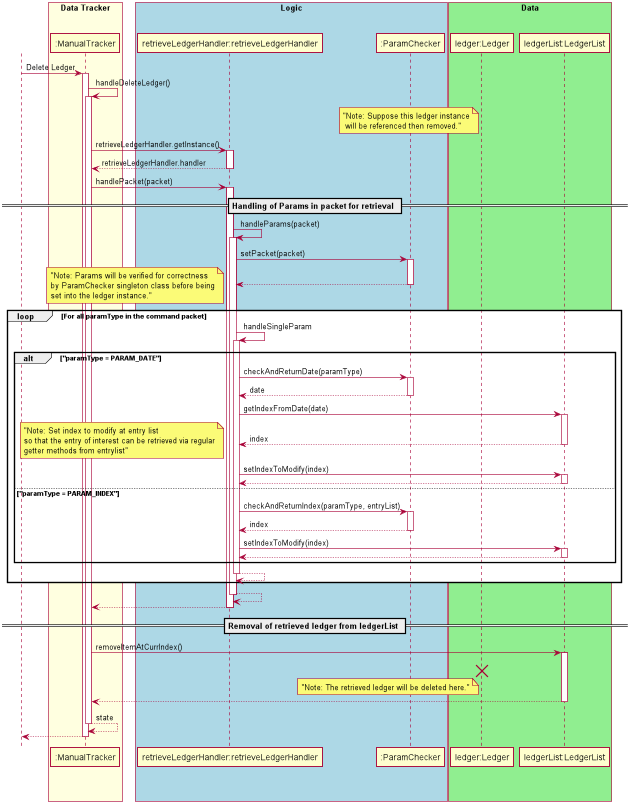

The diagram above was rendered by PlantUML. Its source (embedded in the PNG):
@startuml
autoactivate on

actor User
skinparam shadowing false
skinparam sequence {
ActorBorderColor white

ActorBackgroundColor white
ActorFontColor white
ActorFontSize 17
ActorFontName ""
}
User-> ":ManualTracker": Delete Ledger

":ManualTracker" ->":ManualTracker": handleDeleteLedger()
   note left "ledger:Ledger" : "Note: Suppose this ledger instance\n will be referenced then removed."
   ":ManualTracker"-> "retrieveLedgerHandler:retrieveLedgerHandler" : retrieveLedgerHandler.getInstance()
   return retrieveLedgerHandler.handler

   ":ManualTracker"-> "retrieveLedgerHandler:retrieveLedgerHandler" : handlePacket(packet)
        == Handling of Params in packet for retrieval ==
        "retrieveLedgerHandler:retrieveLedgerHandler" -> "retrieveLedgerHandler:retrieveLedgerHandler" : handleParams(packet)
            "retrieveLedgerHandler:retrieveLedgerHandler" -> ":ParamChecker" : setPacket(packet)
            return
            loop For all paramType in the command packet
                note left: "Note: Params will be verified for correctness\nby ParamChecker singleton class before being\nset into the ledger instance."
                "retrieveLedgerHandler:retrieveLedgerHandler" -> "retrieveLedgerHandler:retrieveLedgerHandler" : handleSingleParam
                    alt "paramType = PARAM_DATE"
                        "retrieveLedgerHandler:retrieveLedgerHandler" ->":ParamChecker": checkAndReturnDate(paramType)
                        return date
                        "retrieveLedgerHandler:retrieveLedgerHandler" -> "ledgerList:LedgerList" : getIndexFromDate(date)
                        return index
                        note left: "Note: Set index to modify at entry list\nso that the entry of interest can be retrieved via regular\ngetter methods from entrylist"
                        "retrieveLedgerHandler:retrieveLedgerHandler" -> "ledgerList:LedgerList" : setIndexToModify(index)
                        return
                    else "paramType = PARAM_INDEX"
                        "retrieveLedgerHandler:retrieveLedgerHandler" ->":ParamChecker": checkAndReturnIndex(paramType, entryList)
                        return index
                        "retrieveLedgerHandler:retrieveLedgerHandler" -> "ledgerList:LedgerList" : setIndexToModify(index)
                        return
                    end
                return
            end
        return
   return
   == Removal of retrieved ledger from ledgerList ==
   ":ManualTracker"-> "ledgerList:LedgerList" : removeItemAtCurrIndex()
   note left "ledger:Ledger": "Note: The retrieved ledger will be deleted here."
   destroy "ledger:Ledger"
   return
return state
return

box "Data Tracker" #LightYellow
participant ":ManualTracker"
endBox

box "Logic" #LightBlue
participant "retrieveLedgerHandler:retrieveLedgerHandler"
participant ":ParamChecker"
endBox

box "Data" #LightGreen
participant "ledger:Ledger"
participant "ledgerList:LedgerList"
endBox
@enduml